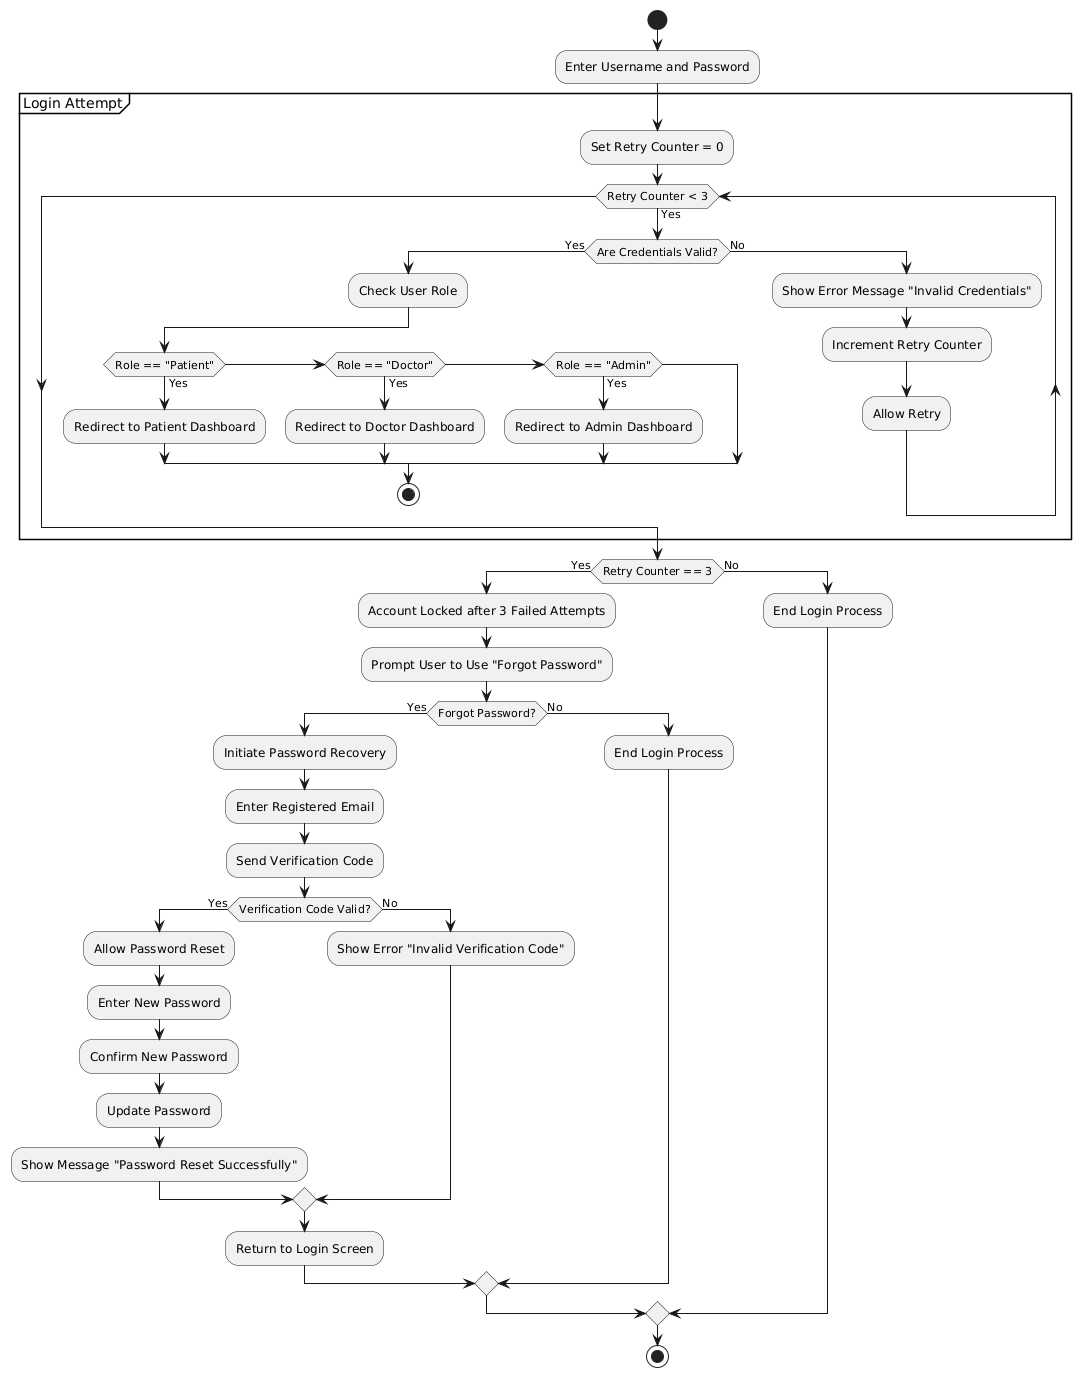

The diagram above was rendered by PlantUML. Its source (embedded in the PNG):
@startuml
start

:Enter Username and Password;
partition "Login Attempt" {
    :Set Retry Counter = 0;
    while (Retry Counter < 3) is (Yes)
        if (Are Credentials Valid?) then (Yes)
            :Check User Role;

            if (Role == "Patient") then (Yes)
                :Redirect to Patient Dashboard;
            else if (Role == "Doctor") then (Yes)
                :Redirect to Doctor Dashboard;
            else if (Role == "Admin") then (Yes)
                :Redirect to Admin Dashboard;
            endif
            stop

        else (No)
            :Show Error Message "Invalid Credentials";
            :Increment Retry Counter;
            :Allow Retry;
        endif
    endwhile
}

if (Retry Counter == 3) then (Yes)
    :Account Locked after 3 Failed Attempts;
    :Prompt User to Use "Forgot Password";
    
    if (Forgot Password?) then (Yes)
        :Initiate Password Recovery;
        :Enter Registered Email;
        :Send Verification Code;

        if (Verification Code Valid?) then (Yes)
            :Allow Password Reset;
            :Enter New Password;
            :Confirm New Password;
            :Update Password;
            :Show Message "Password Reset Successfully";
        else (No)
            :Show Error "Invalid Verification Code";
        endif

        :Return to Login Screen;
    else (No)
        :End Login Process;
    endif
else (No)
    :End Login Process;
endif
stop
@enduml